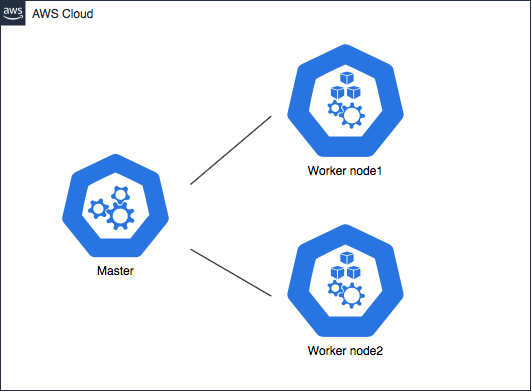

The diagram above was exported from draw.io. Its source (the exported page's mxGraphModel, read from the mxfile embedded in the PNG):
<mxGraphModel dx="1252" dy="825" grid="1" gridSize="10" guides="1" tooltips="1" connect="1" arrows="1" fold="1" page="1" pageScale="1" pageWidth="1169" pageHeight="827" math="0" shadow="0">
  <root>
    <mxCell id="0" />
    <mxCell id="1" parent="0" />
    <mxCell id="cFuXyfrutLvjthuCGujC-1" value="AWS Cloud" style="points=[[0,0],[0.25,0],[0.5,0],[0.75,0],[1,0],[1,0.25],[1,0.5],[1,0.75],[1,1],[0.75,1],[0.5,1],[0.25,1],[0,1],[0,0.75],[0,0.5],[0,0.25]];outlineConnect=0;gradientColor=none;html=1;whiteSpace=wrap;fontSize=12;fontStyle=0;shape=mxgraph.aws4.group;grIcon=mxgraph.aws4.group_aws_cloud_alt;strokeColor=#232F3E;fillColor=none;verticalAlign=top;align=left;spacingLeft=30;fontColor=#232F3E;dashed=0;" vertex="1" parent="1">
      <mxGeometry x="410" y="230" width="530" height="390" as="geometry" />
    </mxCell>
    <mxCell id="cFuXyfrutLvjthuCGujC-2" value="" style="html=1;dashed=0;whitespace=wrap;fillColor=#2875E2;strokeColor=#ffffff;points=[[0.005,0.63,0],[0.1,0.2,0],[0.9,0.2,0],[0.5,0,0],[0.995,0.63,0],[0.72,0.99,0],[0.5,1,0],[0.28,0.99,0]];shape=mxgraph.kubernetes.icon;prIcon=master" vertex="1" parent="1">
      <mxGeometry x="450" y="380" width="150" height="110" as="geometry" />
    </mxCell>
    <mxCell id="cFuXyfrutLvjthuCGujC-3" value="" style="html=1;dashed=0;whitespace=wrap;fillColor=#2875E2;strokeColor=#ffffff;points=[[0.005,0.63,0],[0.1,0.2,0],[0.9,0.2,0],[0.5,0,0],[0.995,0.63,0],[0.72,0.99,0],[0.5,1,0],[0.28,0.99,0]];shape=mxgraph.kubernetes.icon;prIcon=node" vertex="1" parent="1">
      <mxGeometry x="680" y="270" width="150" height="120" as="geometry" />
    </mxCell>
    <mxCell id="cFuXyfrutLvjthuCGujC-4" value="" style="html=1;dashed=0;whitespace=wrap;fillColor=#2875E2;strokeColor=#ffffff;points=[[0.005,0.63,0],[0.1,0.2,0],[0.9,0.2,0],[0.5,0,0],[0.995,0.63,0],[0.72,0.99,0],[0.5,1,0],[0.28,0.99,0]];shape=mxgraph.kubernetes.icon;prIcon=node" vertex="1" parent="1">
      <mxGeometry x="680" y="450" width="150" height="120" as="geometry" />
    </mxCell>
    <mxCell id="cFuXyfrutLvjthuCGujC-6" value="" style="endArrow=none;html=1;entryX=0.005;entryY=0.63;entryDx=0;entryDy=0;entryPerimeter=0;" edge="1" parent="1" target="cFuXyfrutLvjthuCGujC-3">
      <mxGeometry width="50" height="50" relative="1" as="geometry">
        <mxPoint x="600" y="414" as="sourcePoint" />
        <mxPoint x="600" y="420" as="targetPoint" />
      </mxGeometry>
    </mxCell>
    <mxCell id="cFuXyfrutLvjthuCGujC-7" value="" style="endArrow=none;html=1;entryX=0.005;entryY=0.63;entryDx=0;entryDy=0;entryPerimeter=0;" edge="1" parent="1" source="cFuXyfrutLvjthuCGujC-2" target="cFuXyfrutLvjthuCGujC-4">
      <mxGeometry width="50" height="50" relative="1" as="geometry">
        <mxPoint x="564.9999999999998" y="382.0000000000002" as="sourcePoint" />
        <mxPoint x="700.7500000000002" y="355.60000000000014" as="targetPoint" />
      </mxGeometry>
    </mxCell>
    <mxCell id="cFuXyfrutLvjthuCGujC-8" value="Master" style="text;html=1;align=center;verticalAlign=middle;resizable=0;points=[];autosize=1;" vertex="1" parent="1">
      <mxGeometry x="500" y="490" width="50" height="20" as="geometry" />
    </mxCell>
    <mxCell id="cFuXyfrutLvjthuCGujC-9" value="Worker node1" style="text;html=1;align=center;verticalAlign=middle;resizable=0;points=[];autosize=1;" vertex="1" parent="1">
      <mxGeometry x="710" y="390" width="90" height="20" as="geometry" />
    </mxCell>
    <mxCell id="cFuXyfrutLvjthuCGujC-10" value="Worker node2&lt;br&gt;" style="text;html=1;align=center;verticalAlign=middle;resizable=0;points=[];autosize=1;" vertex="1" parent="1">
      <mxGeometry x="710" y="570" width="90" height="20" as="geometry" />
    </mxCell>
  </root>
</mxGraphModel>